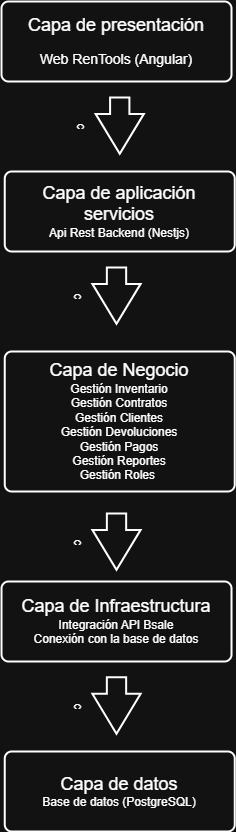

The diagram above was exported from draw.io. Its source (the exported page's mxGraphModel, read from the mxfile embedded in the PNG):
<mxGraphModel dx="1631" dy="707" grid="1" gridSize="10" guides="1" tooltips="1" connect="1" arrows="1" fold="1" page="1" pageScale="1" pageWidth="827" pageHeight="1169" math="0" shadow="0">
  <root>
    <mxCell id="0" />
    <mxCell id="1" parent="0" />
    <mxCell id="P3lxj9z2J8ELYUq1bRua-3" value="&lt;font style=&quot;font-size: 18px;&quot;&gt;Capa de presentación&lt;/font&gt;&lt;div&gt;&lt;br&gt;&lt;/div&gt;&lt;div&gt;&lt;font style=&quot;font-size: 14px;&quot;&gt;Web RenTools (Angular)&lt;/font&gt;&lt;/div&gt;" style="rounded=1;whiteSpace=wrap;html=1;absoluteArcSize=1;arcSize=14;strokeWidth=2;" parent="1" vertex="1">
      <mxGeometry x="300" y="130" width="230" height="80" as="geometry" />
    </mxCell>
    <mxCell id="fkzh9ofG9Z9ZsHIN0Ua8-1" value="c&lt;span style=&quot;color: rgba(0, 0, 0, 0); font-family: monospace; font-size: 0px; text-align: start;&quot;&gt;%3CmxGraphModel%3E%3Croot%3E%3CmxCell%20id%3D%220%22%2F%3E%3CmxCell%20id%3D%221%22%20parent%3D%220%22%2F%3E%3CmxCell%20id%3D%222%22%20value%3D%22%26lt%3Bfont%20style%3D%26quot%3Bfont-size%3A%2018px%3B%26quot%3B%26gt%3BCapa%20de%20presentaci%C3%B3n%26lt%3B%2Ffont%26gt%3B%26lt%3Bdiv%26gt%3B%26lt%3Bbr%26gt%3B%26lt%3B%2Fdiv%26gt%3B%26lt%3Bdiv%26gt%3B%26lt%3Bfont%20style%3D%26quot%3Bfont-size%3A%2014px%3B%26quot%3B%26gt%3BWeb%20RenTools%20(Angular)%26lt%3B%2Ffont%26gt%3B%26lt%3B%2Fdiv%26gt%3B%22%20style%3D%22rounded%3D1%3BwhiteSpace%3Dwrap%3Bhtml%3D1%3BabsoluteArcSize%3D1%3BarcSize%3D14%3BstrokeWidth%3D2%3B%22%20vertex%3D%221%22%20parent%3D%221%22%3E%3CmxGeometry%20x%3D%22310%22%20y%3D%2220%22%20width%3D%22230%22%20height%3D%2280%22%20as%3D%22geometry%22%2F%3E%3C%2FmxCell%3E%3C%2Froot%3E%3C%2FmxGraphModel%3E&lt;/span&gt;" style="verticalLabelPosition=bottom;verticalAlign=top;html=1;strokeWidth=2;shape=mxgraph.arrows2.arrow;dy=0.6;dx=40;notch=0;rotation=90;" parent="1" vertex="1">
      <mxGeometry x="390" y="230" width="56.5" height="48.25" as="geometry" />
    </mxCell>
    <mxCell id="fkzh9ofG9Z9ZsHIN0Ua8-2" value="&lt;span style=&quot;font-size: 18px;&quot;&gt;Capa de aplicación servicios&lt;/span&gt;&lt;div&gt;&lt;font style=&quot;font-size: 12px;&quot;&gt;Api Rest Backend (Nestjs)&lt;/font&gt;&lt;/div&gt;" style="rounded=1;whiteSpace=wrap;html=1;absoluteArcSize=1;arcSize=14;strokeWidth=2;" parent="1" vertex="1">
      <mxGeometry x="303.25" y="300" width="230" height="80" as="geometry" />
    </mxCell>
    <mxCell id="fkzh9ofG9Z9ZsHIN0Ua8-4" value="c&lt;span style=&quot;color: rgba(0, 0, 0, 0); font-family: monospace; font-size: 0px; text-align: start;&quot;&gt;%3CmxGraphModel%3E%3Croot%3E%3CmxCell%20id%3D%220%22%2F%3E%3CmxCell%20id%3D%221%22%20parent%3D%220%22%2F%3E%3CmxCell%20id%3D%222%22%20value%3D%22%26lt%3Bfont%20style%3D%26quot%3Bfont-size%3A%2018px%3B%26quot%3B%26gt%3BCapa%20de%20presentaci%C3%B3n%26lt%3B%2Ffont%26gt%3B%26lt%3Bdiv%26gt%3B%26lt%3Bbr%26gt%3B%26lt%3B%2Fdiv%26gt%3B%26lt%3Bdiv%26gt%3B%26lt%3Bfont%20style%3D%26quot%3Bfont-size%3A%2014px%3B%26quot%3B%26gt%3BWeb%20RenTools%20(Angular)%26lt%3B%2Ffont%26gt%3B%26lt%3B%2Fdiv%26gt%3B%22%20style%3D%22rounded%3D1%3BwhiteSpace%3Dwrap%3Bhtml%3D1%3BabsoluteArcSize%3D1%3BarcSize%3D14%3BstrokeWidth%3D2%3B%22%20vertex%3D%221%22%20parent%3D%221%22%3E%3CmxGeometry%20x%3D%22310%22%20y%3D%2220%22%20width%3D%22230%22%20height%3D%2280%22%20as%3D%22geometry%22%2F%3E%3C%2FmxCell%3E%3C%2Froot%3E%3C%2FmxGraphModel%3E&lt;/span&gt;" style="verticalLabelPosition=bottom;verticalAlign=top;html=1;strokeWidth=2;shape=mxgraph.arrows2.arrow;dy=0.6;dx=40;notch=0;rotation=90;" parent="1" vertex="1">
      <mxGeometry x="386.755" y="400.005" width="56.5" height="48.25" as="geometry" />
    </mxCell>
    <mxCell id="fkzh9ofG9Z9ZsHIN0Ua8-5" value="&lt;span style=&quot;font-size: 18px;&quot;&gt;Capa de Negocio&lt;/span&gt;&lt;div&gt;Gestión Inventario&lt;/div&gt;&lt;div&gt;Gestión Contratos&lt;/div&gt;&lt;div&gt;Gestión Clientes&lt;/div&gt;&lt;div&gt;Gestión Devoluciones&lt;/div&gt;&lt;div&gt;Gestión Pagos&lt;/div&gt;&lt;div&gt;Gestión Reportes&lt;/div&gt;&lt;div&gt;Gestión Roles&amp;nbsp;&lt;/div&gt;" style="rounded=1;whiteSpace=wrap;html=1;absoluteArcSize=1;arcSize=14;strokeWidth=2;" parent="1" vertex="1">
      <mxGeometry x="303.25" y="480" width="230" height="140" as="geometry" />
    </mxCell>
    <mxCell id="fkzh9ofG9Z9ZsHIN0Ua8-6" value="c&lt;span style=&quot;color: rgba(0, 0, 0, 0); font-family: monospace; font-size: 0px; text-align: start;&quot;&gt;%3CmxGraphModel%3E%3Croot%3E%3CmxCell%20id%3D%220%22%2F%3E%3CmxCell%20id%3D%221%22%20parent%3D%220%22%2F%3E%3CmxCell%20id%3D%222%22%20value%3D%22%26lt%3Bfont%20style%3D%26quot%3Bfont-size%3A%2018px%3B%26quot%3B%26gt%3BCapa%20de%20presentaci%C3%B3n%26lt%3B%2Ffont%26gt%3B%26lt%3Bdiv%26gt%3B%26lt%3Bbr%26gt%3B%26lt%3B%2Fdiv%26gt%3B%26lt%3Bdiv%26gt%3B%26lt%3Bfont%20style%3D%26quot%3Bfont-size%3A%2014px%3B%26quot%3B%26gt%3BWeb%20RenTools%20(Angular)%26lt%3B%2Ffont%26gt%3B%26lt%3B%2Fdiv%26gt%3B%22%20style%3D%22rounded%3D1%3BwhiteSpace%3Dwrap%3Bhtml%3D1%3BabsoluteArcSize%3D1%3BarcSize%3D14%3BstrokeWidth%3D2%3B%22%20vertex%3D%221%22%20parent%3D%221%22%3E%3CmxGeometry%20x%3D%22310%22%20y%3D%2220%22%20width%3D%22230%22%20height%3D%2280%22%20as%3D%22geometry%22%2F%3E%3C%2FmxCell%3E%3C%2Froot%3E%3C%2FmxGraphModel%3E&lt;/span&gt;" style="verticalLabelPosition=bottom;verticalAlign=top;html=1;strokeWidth=2;shape=mxgraph.arrows2.arrow;dy=0.6;dx=40;notch=0;rotation=90;" parent="1" vertex="1">
      <mxGeometry x="386.755" y="646.005" width="56.5" height="48.25" as="geometry" />
    </mxCell>
    <mxCell id="fkzh9ofG9Z9ZsHIN0Ua8-7" value="&lt;span style=&quot;font-size: 18px;&quot;&gt;Capa de Infraestructura&lt;/span&gt;&lt;div&gt;Integración API Bsale&lt;/div&gt;&lt;div&gt;Conexión con la base de datos&lt;/div&gt;" style="rounded=1;whiteSpace=wrap;html=1;absoluteArcSize=1;arcSize=14;strokeWidth=2;" parent="1" vertex="1">
      <mxGeometry x="300.01" y="710" width="230" height="80" as="geometry" />
    </mxCell>
    <mxCell id="fkzh9ofG9Z9ZsHIN0Ua8-8" value="c&lt;span style=&quot;color: rgba(0, 0, 0, 0); font-family: monospace; font-size: 0px; text-align: start;&quot;&gt;%3CmxGraphModel%3E%3Croot%3E%3CmxCell%20id%3D%220%22%2F%3E%3CmxCell%20id%3D%221%22%20parent%3D%220%22%2F%3E%3CmxCell%20id%3D%222%22%20value%3D%22%26lt%3Bfont%20style%3D%26quot%3Bfont-size%3A%2018px%3B%26quot%3B%26gt%3BCapa%20de%20presentaci%C3%B3n%26lt%3B%2Ffont%26gt%3B%26lt%3Bdiv%26gt%3B%26lt%3Bbr%26gt%3B%26lt%3B%2Fdiv%26gt%3B%26lt%3Bdiv%26gt%3B%26lt%3Bfont%20style%3D%26quot%3Bfont-size%3A%2014px%3B%26quot%3B%26gt%3BWeb%20RenTools%20(Angular)%26lt%3B%2Ffont%26gt%3B%26lt%3B%2Fdiv%26gt%3B%22%20style%3D%22rounded%3D1%3BwhiteSpace%3Dwrap%3Bhtml%3D1%3BabsoluteArcSize%3D1%3BarcSize%3D14%3BstrokeWidth%3D2%3B%22%20vertex%3D%221%22%20parent%3D%221%22%3E%3CmxGeometry%20x%3D%22310%22%20y%3D%2220%22%20width%3D%22230%22%20height%3D%2280%22%20as%3D%22geometry%22%2F%3E%3C%2FmxCell%3E%3C%2Froot%3E%3C%2FmxGraphModel%3E&lt;/span&gt;" style="verticalLabelPosition=bottom;verticalAlign=top;html=1;strokeWidth=2;shape=mxgraph.arrows2.arrow;dy=0.6;dx=40;notch=0;rotation=90;" parent="1" vertex="1">
      <mxGeometry x="386.745" y="809.995" width="56.5" height="48.25" as="geometry" />
    </mxCell>
    <mxCell id="fkzh9ofG9Z9ZsHIN0Ua8-9" value="&lt;span style=&quot;font-size: 18px;&quot;&gt;Capa de datos&lt;/span&gt;&lt;div&gt;Base de datos (PostgreSQL)&lt;/div&gt;" style="rounded=1;whiteSpace=wrap;html=1;absoluteArcSize=1;arcSize=14;strokeWidth=2;" parent="1" vertex="1">
      <mxGeometry x="303.25" y="880" width="230" height="80" as="geometry" />
    </mxCell>
  </root>
</mxGraphModel>